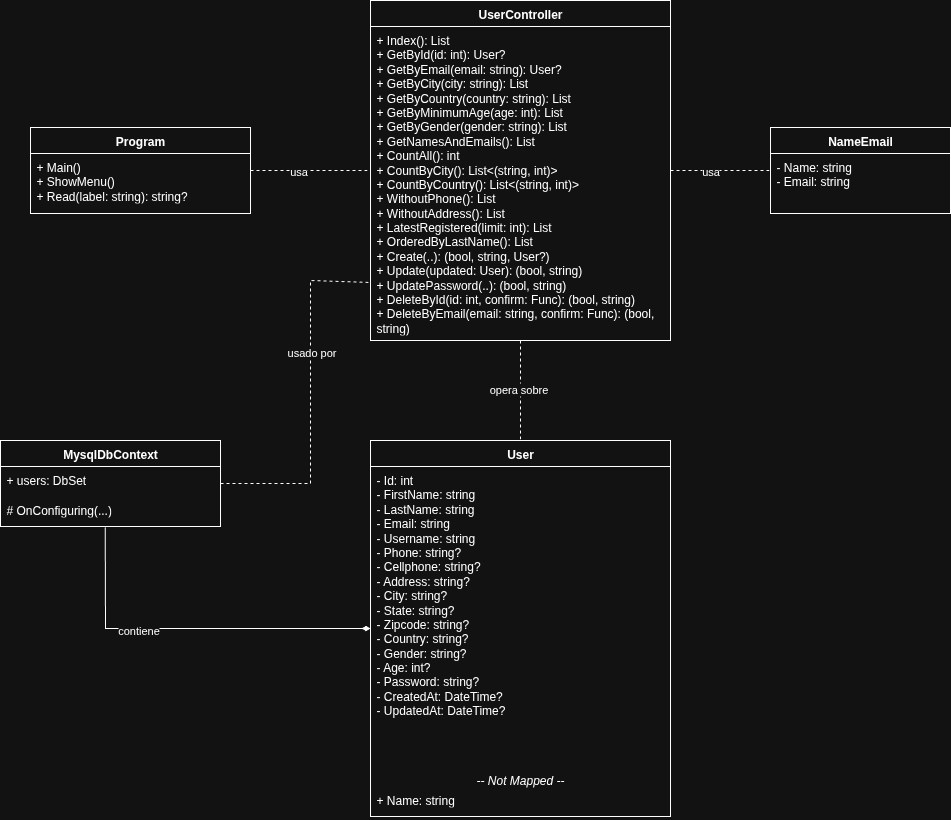

The diagram above was exported from draw.io. Its source (the exported page's mxGraphModel, read from the mxfile embedded in the PNG):
<mxGraphModel dx="1133" dy="661" grid="1" gridSize="10" guides="1" tooltips="1" connect="1" arrows="1" fold="1" page="1" pageScale="1" pageWidth="850" pageHeight="1100" math="0" shadow="0">
  <root>
    <mxCell id="0" />
    <mxCell id="1" parent="0" />
    <mxCell id="u9gR3dYvG0s0wB8o1B2F-1" value="User" style="swimlane;fontStyle=1;align=center;verticalAlign=top;childLayout=stackLayout;horizontal=1;startSize=26;horizontalStack=0;resizeParent=1;resizeParentMax=0;resizeLast=0;collapsible=0;marginBottom=0;whiteSpace=wrap;html=1;" parent="1" vertex="1">
      <mxGeometry x="380" y="480" width="300" height="376" as="geometry" />
    </mxCell>
    <mxCell id="u9gR3dYvG0s0wB8o1B2F-2" value="- Id: int&#10;- FirstName: string&#10;- LastName: string&#10;- Email: string&#10;- Username: string&#10;- Phone: string?&#10;- Cellphone: string?&#10;- Address: string?&#10;- City: string?&#10;- State: string?&#10;- Zipcode: string?&#10;- Country: string?&#10;- Gender: string?&#10;- Age: int?&#10;- Password: string?&#10;- CreatedAt: DateTime?&#10;- UpdatedAt: DateTime?" style="text;strokeColor=none;fillColor=none;align=left;verticalAlign=top;spacingLeft=4;spacingRight=4;overflow=hidden;rotatable=0;points=[[0,0.5],[1,0.5]];portConstraint=eastwest;whiteSpace=wrap;html=1;" parent="u9gR3dYvG0s0wB8o1B2F-1" vertex="1">
      <mxGeometry y="26" width="300" height="300" as="geometry" />
    </mxCell>
    <mxCell id="u9gR3dYvG0s0wB8o1B2F-3" value="-- Not Mapped --" style="text;strokeColor=none;fillColor=none;align=center;verticalAlign=top;spacingLeft=4;spacingRight=4;overflow=hidden;rotatable=0;points=[[0,0.5],[1,0.5]];portConstraint=eastwest;whiteSpace=wrap;html=1;fontStyle=2" parent="u9gR3dYvG0s0wB8o1B2F-1" vertex="1">
      <mxGeometry y="326" width="300" height="20" as="geometry" />
    </mxCell>
    <mxCell id="u9gR3dYvG0s0wB8o1B2F-4" value="+ Name: string" style="text;strokeColor=none;fillColor=none;align=left;verticalAlign=top;spacingLeft=4;spacingRight=4;overflow=hidden;rotatable=0;points=[[0,0.5],[1,0.5]];portConstraint=eastwest;whiteSpace=wrap;html=1;" parent="u9gR3dYvG0s0wB8o1B2F-1" vertex="1">
      <mxGeometry y="346" width="300" height="30" as="geometry" />
    </mxCell>
    <mxCell id="u9gR3dYvG0s0wB8o1B2F-5" value="UserController" style="swimlane;fontStyle=1;align=center;verticalAlign=top;childLayout=stackLayout;horizontal=1;startSize=26;horizontalStack=0;resizeParent=1;resizeParentMax=0;resizeLast=0;collapsible=0;marginBottom=0;whiteSpace=wrap;html=1;" parent="1" vertex="1">
      <mxGeometry x="380" y="40" width="300" height="340" as="geometry" />
    </mxCell>
    <mxCell id="u9gR3dYvG0s0wB8o1B2F-6" value="+ Index(): List&lt;User&gt;&#10;+ GetById(id: int): User?&#10;+ GetByEmail(email: string): User?&#10;+ GetByCity(city: string): List&lt;User&gt;&#10;+ GetByCountry(country: string): List&lt;User&gt;&#10;+ GetByMinimumAge(age: int): List&lt;User&gt;&#10;+ GetByGender(gender: string): List&lt;User&gt;&#10;+ GetNamesAndEmails(): List&lt;NameEmail&gt;&#10;+ CountAll(): int&#10;+ CountByCity(): List&lt;(string, int)&gt;&#10;+ CountByCountry(): List&lt;(string, int)&gt;&#10;+ WithoutPhone(): List&lt;User&gt;&#10;+ WithoutAddress(): List&lt;User&gt;&#10;+ LatestRegistered(limit: int): List&lt;User&gt;&#10;+ OrderedByLastName(): List&lt;User&gt;&#10;+ Create(..): (bool, string, User?)&#10;+ Update(updated: User): (bool, string)&#10;+ UpdatePassword(..): (bool, string)&#10;+ DeleteById(id: int, confirm: Func&lt;string&gt;): (bool, string)&#10;+ DeleteByEmail(email: string, confirm: Func&lt;string&gt;): (bool, string)" style="text;strokeColor=none;fillColor=none;align=left;verticalAlign=top;spacingLeft=4;spacingRight=4;overflow=hidden;rotatable=0;points=[[0,0.5],[1,0.5]];portConstraint=eastwest;whiteSpace=wrap;html=1;" parent="u9gR3dYvG0s0wB8o1B2F-5" vertex="1">
      <mxGeometry y="26" width="300" height="314" as="geometry" />
    </mxCell>
    <mxCell id="u9gR3dYvG0s0wB8o1B2F-7" value="" style="endArrow=none;dashed=1;html=1;rounded=0;exitX=0.5;exitY=1;exitDx=0;exitDy=0;entryX=0.5;entryY=0;entryDx=0;entryDy=0;" parent="1" source="u9gR3dYvG0s0wB8o1B2F-5" target="u9gR3dYvG0s0wB8o1B2F-1" edge="1">
      <mxGeometry width="50" height="50" relative="1" as="geometry">
        <mxPoint x="430" y="470" as="sourcePoint" />
        <mxPoint x="480" y="420" as="targetPoint" />
      </mxGeometry>
    </mxCell>
    <mxCell id="u9gR3dYvG0s0wB8o1B2F-8" value="opera sobre" style="edgeLabel;html=1;align=center;verticalAlign=middle;resizable=0;points=[];" parent="u9gR3dYvG0s0wB8o1B2F-7" vertex="1" connectable="0">
      <mxGeometry x="-0.04" y="-2" relative="1" as="geometry">
        <mxPoint as="offset" />
      </mxGeometry>
    </mxCell>
    <mxCell id="u9gR3dYvG0s0wB8o1B2F-9" value="NameEmail" style="swimlane;fontStyle=1;align=center;verticalAlign=top;childLayout=stackLayout;horizontal=1;startSize=26;horizontalStack=0;resizeParent=1;resizeParentMax=0;resizeLast=0;collapsible=0;marginBottom=0;whiteSpace=wrap;html=1;" parent="1" vertex="1">
      <mxGeometry x="780" y="167" width="180" height="86" as="geometry" />
    </mxCell>
    <mxCell id="u9gR3dYvG0s0wB8o1B2F-10" value="- Name: string&#10;- Email: string" style="text;strokeColor=none;fillColor=none;align=left;verticalAlign=top;spacingLeft=4;spacingRight=4;overflow=hidden;rotatable=0;points=[[0,0.5],[1,0.5]];portConstraint=eastwest;whiteSpace=wrap;html=1;" parent="u9gR3dYvG0s0wB8o1B2F-9" vertex="1">
      <mxGeometry y="26" width="180" height="60" as="geometry" />
    </mxCell>
    <mxCell id="u9gR3dYvG0s0wB8o1B2F-11" value="" style="endArrow=none;dashed=1;html=1;rounded=0;exitX=1;exitY=0.5;exitDx=0;exitDy=0;entryX=0;entryY=0.5;entryDx=0;entryDy=0;" parent="1" source="u9gR3dYvG0s0wB8o1B2F-5" target="u9gR3dYvG0s0wB8o1B2F-9" edge="1">
      <mxGeometry width="50" height="50" relative="1" as="geometry">
        <mxPoint x="540" y="380" as="sourcePoint" />
        <mxPoint x="590" y="330" as="targetPoint" />
      </mxGeometry>
    </mxCell>
    <mxCell id="u9gR3dYvG0s0wB8o1B2F-12" value="usa" style="edgeLabel;html=1;align=center;verticalAlign=middle;resizable=0;points=[];" parent="u9gR3dYvG0s0wB8o1B2F-11" vertex="1" connectable="0">
      <mxGeometry x="-0.2133" y="-1" relative="1" as="geometry">
        <mxPoint as="offset" />
      </mxGeometry>
    </mxCell>
    <mxCell id="u9gR3dYvG0s0wB8o1B2F-13" value="Program" style="swimlane;fontStyle=1;align=center;verticalAlign=top;childLayout=stackLayout;horizontal=1;startSize=26;horizontalStack=0;resizeParent=1;resizeParentMax=0;resizeLast=0;collapsible=0;marginBottom=0;whiteSpace=wrap;html=1;" parent="1" vertex="1">
      <mxGeometry x="40" y="167" width="220" height="86" as="geometry" />
    </mxCell>
    <mxCell id="u9gR3dYvG0s0wB8o1B2F-14" value="+ Main()&#10;+ ShowMenu()&#10;+ Read(label: string): string?" style="text;strokeColor=none;fillColor=none;align=left;verticalAlign=top;spacingLeft=4;spacingRight=4;overflow=hidden;rotatable=0;points=[[0,0.5],[1,0.5]];portConstraint=eastwest;whiteSpace=wrap;html=1;" parent="u9gR3dYvG0s0wB8o1B2F-13" vertex="1">
      <mxGeometry y="26" width="220" height="60" as="geometry" />
    </mxCell>
    <mxCell id="u9gR3dYvG0s0wB8o1B2F-15" value="" style="endArrow=none;dashed=1;html=1;rounded=0;exitX=1;exitY=0.5;exitDx=0;exitDy=0;entryX=0;entryY=0.5;entryDx=0;entryDy=0;" parent="1" source="u9gR3dYvG0s0wB8o1B2F-13" target="u9gR3dYvG0s0wB8o1B2F-5" edge="1">
      <mxGeometry width="50" height="50" relative="1" as="geometry">
        <mxPoint x="540" y="380" as="sourcePoint" />
        <mxPoint x="590" y="330" as="targetPoint" />
      </mxGeometry>
    </mxCell>
    <mxCell id="u9gR3dYvG0s0wB8o1B2F-16" value="usa" style="edgeLabel;html=1;align=center;verticalAlign=middle;resizable=0;points=[];" parent="u9gR3dYvG0s0wB8o1B2F-15" vertex="1" connectable="0">
      <mxGeometry x="-0.2133" y="-1" relative="1" as="geometry">
        <mxPoint as="offset" />
      </mxGeometry>
    </mxCell>
    <mxCell id="u9gR3dYvG0s0wB8o1B2F-17" value="MysqlDbContext" style="swimlane;fontStyle=1;align=center;verticalAlign=top;childLayout=stackLayout;horizontal=1;startSize=26;horizontalStack=0;resizeParent=1;resizeParentMax=0;resizeLast=0;collapsible=0;marginBottom=0;whiteSpace=wrap;html=1;" parent="1" vertex="1">
      <mxGeometry x="10" y="480" width="220" height="86" as="geometry" />
    </mxCell>
    <mxCell id="u9gR3dYvG0s0wB8o1B2F-18" value="+ users: DbSet&lt;User&gt;" style="text;strokeColor=none;fillColor=none;align=left;verticalAlign=top;spacingLeft=4;spacingRight=4;overflow=hidden;rotatable=0;points=[[0,0.5],[1,0.5]];portConstraint=eastwest;whiteSpace=wrap;html=1;" parent="u9gR3dYvG0s0wB8o1B2F-17" vertex="1">
      <mxGeometry y="26" width="220" height="30" as="geometry" />
    </mxCell>
    <mxCell id="u9gR3dYvG0s0wB8o1B2F-19" value="# OnConfiguring(...)" style="text;strokeColor=none;fillColor=none;align=left;verticalAlign=top;spacingLeft=4;spacingRight=4;overflow=hidden;rotatable=0;points=[[0,0.5],[1,0.5]];portConstraint=eastwest;whiteSpace=wrap;html=1;" parent="u9gR3dYvG0s0wB8o1B2F-17" vertex="1">
      <mxGeometry y="56" width="220" height="30" as="geometry" />
    </mxCell>
    <mxCell id="u9gR3dYvG0s0wB8o1B2F-20" value="" style="endArrow=none;dashed=1;html=1;rounded=0;entryX=-0.007;entryY=0.815;entryDx=0;entryDy=0;exitX=1;exitY=0.5;exitDx=0;exitDy=0;entryPerimeter=0;" parent="1" source="u9gR3dYvG0s0wB8o1B2F-17" target="u9gR3dYvG0s0wB8o1B2F-6" edge="1">
      <mxGeometry width="50" height="50" relative="1" as="geometry">
        <mxPoint x="270" y="210" as="sourcePoint" />
        <mxPoint x="390" y="210" as="targetPoint" />
        <Array as="points">
          <mxPoint x="320" y="523" />
          <mxPoint x="320" y="320" />
        </Array>
      </mxGeometry>
    </mxCell>
    <mxCell id="u9gR3dYvG0s0wB8o1B2F-21" value="usado por" style="edgeLabel;html=1;align=center;verticalAlign=middle;resizable=0;points=[];" parent="u9gR3dYvG0s0wB8o1B2F-20" vertex="1" connectable="0">
      <mxGeometry x="0.2133" y="-1" relative="1" as="geometry">
        <mxPoint y="-9" as="offset" />
      </mxGeometry>
    </mxCell>
    <mxCell id="u9gR3dYvG0s0wB8o1B2F-22" value="" style="endArrow=diamondThin;endFill=1;html=1;rounded=0;exitX=0.476;exitY=1.029;exitDx=0;exitDy=0;entryX=0;entryY=0.5;entryDx=0;entryDy=0;exitPerimeter=0;" parent="1" source="u9gR3dYvG0s0wB8o1B2F-19" target="u9gR3dYvG0s0wB8o1B2F-1" edge="1">
      <mxGeometry width="50" height="50" relative="1" as="geometry">
        <mxPoint x="270" y="530" as="sourcePoint" />
        <mxPoint x="320" y="480" as="targetPoint" />
        <Array as="points">
          <mxPoint x="115" y="668" />
        </Array>
      </mxGeometry>
    </mxCell>
    <mxCell id="u9gR3dYvG0s0wB8o1B2F-23" value="contiene" style="edgeLabel;html=1;align=center;verticalAlign=middle;resizable=0;points=[];" parent="u9gR3dYvG0s0wB8o1B2F-22" vertex="1" connectable="0">
      <mxGeometry x="-0.2733" y="-2" relative="1" as="geometry">
        <mxPoint as="offset" />
      </mxGeometry>
    </mxCell>
  </root>
</mxGraphModel>